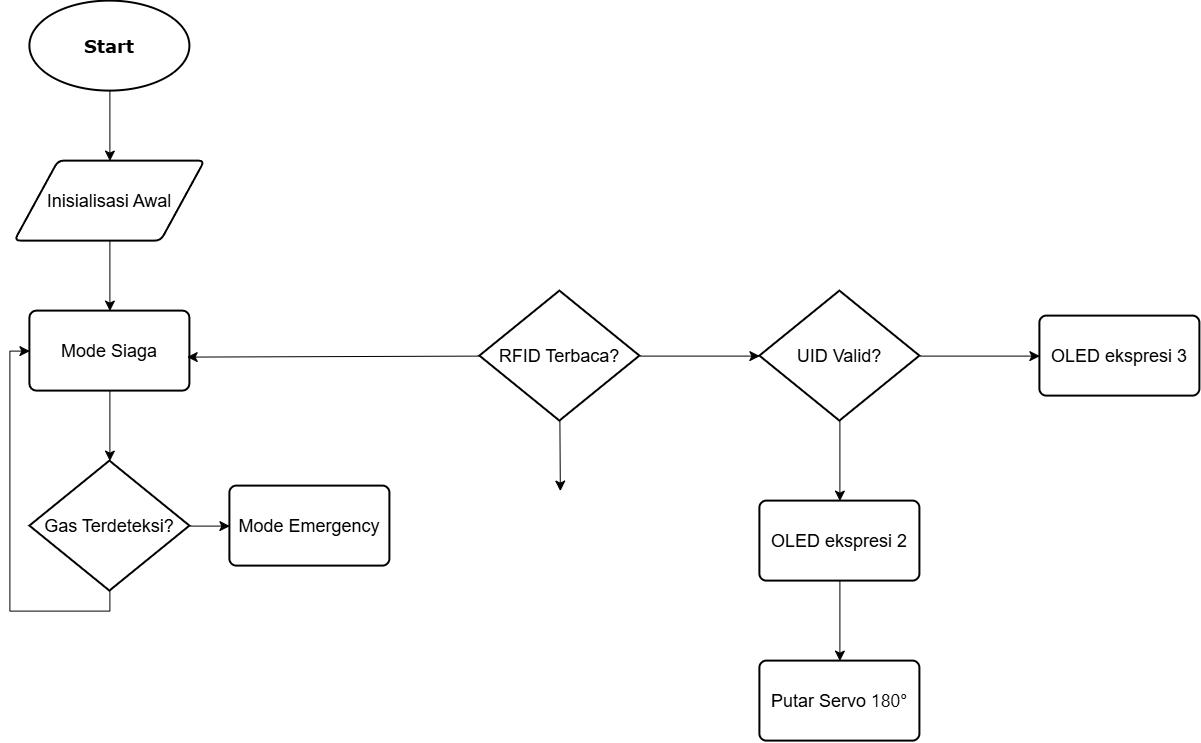

The diagram above was exported from draw.io. Its source (the exported page's mxGraphModel, read from the mxfile embedded in the PNG):
<mxGraphModel dx="1471" dy="894" grid="1" gridSize="10" guides="1" tooltips="1" connect="1" arrows="1" fold="1" page="1" pageScale="1" pageWidth="850" pageHeight="1100" math="0" shadow="0">
  <root>
    <mxCell id="0" />
    <mxCell id="1" parent="0" />
    <mxCell id="CLZBA8ZMsm6UrT27nPME-12" edge="1" parent="1" source="CLZBA8ZMsm6UrT27nPME-6" style="edgeStyle=none;curved=1;rounded=0;orthogonalLoop=1;jettySize=auto;html=1;fontSize=12;startSize=8;endSize=8;" target="CLZBA8ZMsm6UrT27nPME-11" value="">
      <mxGeometry relative="1" as="geometry" />
    </mxCell>
    <mxCell id="CLZBA8ZMsm6UrT27nPME-6" parent="1" style="strokeWidth=2;html=1;shape=mxgraph.flowchart.start_1;whiteSpace=wrap;" value="&lt;h5&gt;&lt;font style=&quot;font-size: 18px;&quot; face=&quot;Verdana&quot;&gt;Start&lt;/font&gt;&lt;/h5&gt;" vertex="1">
      <mxGeometry height="90" width="160" x="160" y="200" as="geometry" />
    </mxCell>
    <mxCell id="CLZBA8ZMsm6UrT27nPME-10" edge="1" parent="1" source="CLZBA8ZMsm6UrT27nPME-7" style="edgeStyle=none;curved=1;rounded=0;orthogonalLoop=1;jettySize=auto;html=1;fontSize=12;startSize=8;endSize=8;" target="CLZBA8ZMsm6UrT27nPME-9" value="">
      <mxGeometry relative="1" as="geometry" />
    </mxCell>
    <mxCell id="CLZBA8ZMsm6UrT27nPME-7" parent="1" style="rounded=1;whiteSpace=wrap;html=1;absoluteArcSize=1;arcSize=14;strokeWidth=2;" value="&lt;span style=&quot;font-size: 18px;&quot;&gt;Mode Siaga&lt;/span&gt;" vertex="1">
      <mxGeometry height="80" width="160" x="160" y="510" as="geometry" />
    </mxCell>
    <mxCell id="CLZBA8ZMsm6UrT27nPME-14" edge="1" parent="1" source="CLZBA8ZMsm6UrT27nPME-16" style="edgeStyle=none;curved=1;rounded=0;orthogonalLoop=1;jettySize=auto;html=1;exitX=1;exitY=0.5;exitDx=0;exitDy=0;exitPerimeter=0;fontSize=12;startSize=8;endSize=8;">
      <mxGeometry relative="1" as="geometry">
        <mxPoint x="440" y="725" as="targetPoint" />
      </mxGeometry>
    </mxCell>
    <mxCell id="CLZBA8ZMsm6UrT27nPME-15" edge="1" parent="1" source="CLZBA8ZMsm6UrT27nPME-9" style="edgeStyle=orthogonalEdgeStyle;rounded=0;orthogonalLoop=1;jettySize=auto;html=1;exitX=0.5;exitY=1;exitDx=0;exitDy=0;exitPerimeter=0;fontSize=12;startSize=8;endSize=8;entryX=0;entryY=0.5;entryDx=0;entryDy=0;" target="CLZBA8ZMsm6UrT27nPME-7">
      <mxGeometry relative="1" as="geometry">
        <mxPoint x="240" y="890" as="targetPoint" />
      </mxGeometry>
    </mxCell>
    <mxCell id="CLZBA8ZMsm6UrT27nPME-9" parent="1" style="strokeWidth=2;html=1;shape=mxgraph.flowchart.decision;whiteSpace=wrap;" value="&lt;font style=&quot;font-size: 18px;&quot;&gt;Gas Terdeteksi?&lt;/font&gt;" vertex="1">
      <mxGeometry height="130" width="160" x="160" y="660" as="geometry" />
    </mxCell>
    <mxCell id="CLZBA8ZMsm6UrT27nPME-13" edge="1" parent="1" source="CLZBA8ZMsm6UrT27nPME-11" style="edgeStyle=none;curved=1;rounded=0;orthogonalLoop=1;jettySize=auto;html=1;fontSize=12;startSize=8;endSize=8;" target="CLZBA8ZMsm6UrT27nPME-7" value="">
      <mxGeometry relative="1" as="geometry" />
    </mxCell>
    <mxCell id="CLZBA8ZMsm6UrT27nPME-11" parent="1" style="shape=parallelogram;html=1;strokeWidth=2;perimeter=parallelogramPerimeter;whiteSpace=wrap;rounded=1;arcSize=12;size=0.23;" value="&lt;span style=&quot;font-size: 18px;&quot;&gt;Inisialisasi Awal&lt;/span&gt;" vertex="1">
      <mxGeometry height="80" width="190" x="145" y="360" as="geometry" />
    </mxCell>
    <mxCell id="CLZBA8ZMsm6UrT27nPME-18" edge="1" parent="1" source="CLZBA8ZMsm6UrT27nPME-17" style="edgeStyle=none;curved=1;rounded=0;orthogonalLoop=1;jettySize=auto;html=1;exitX=1;exitY=0.5;exitDx=0;exitDy=0;exitPerimeter=0;fontSize=12;startSize=8;endSize=8;">
      <mxGeometry relative="1" as="geometry">
        <mxPoint x="890" y="555" as="targetPoint" />
      </mxGeometry>
    </mxCell>
    <mxCell id="CLZBA8ZMsm6UrT27nPME-28" edge="1" parent="1" source="CLZBA8ZMsm6UrT27nPME-17" style="edgeStyle=none;curved=1;rounded=0;orthogonalLoop=1;jettySize=auto;html=1;exitX=0;exitY=0.5;exitDx=0;exitDy=0;exitPerimeter=0;entryX=0.983;entryY=0.575;entryDx=0;entryDy=0;fontSize=12;startSize=8;endSize=8;entryPerimeter=0;" target="CLZBA8ZMsm6UrT27nPME-7">
      <mxGeometry relative="1" as="geometry" />
    </mxCell>
    <mxCell id="CLZBA8ZMsm6UrT27nPME-30" edge="1" parent="1" source="CLZBA8ZMsm6UrT27nPME-17" style="edgeStyle=none;curved=1;rounded=0;orthogonalLoop=1;jettySize=auto;html=1;exitX=0.5;exitY=1;exitDx=0;exitDy=0;exitPerimeter=0;fontSize=12;startSize=8;endSize=8;">
      <mxGeometry relative="1" as="geometry">
        <mxPoint x="690.43" y="690" as="targetPoint" />
      </mxGeometry>
    </mxCell>
    <mxCell id="CLZBA8ZMsm6UrT27nPME-17" parent="1" style="strokeWidth=2;html=1;shape=mxgraph.flowchart.decision;whiteSpace=wrap;" value="&lt;span style=&quot;font-size: 18px;&quot;&gt;RFID Terbaca?&lt;/span&gt;" vertex="1">
      <mxGeometry height="130" width="160" x="610" y="490" as="geometry" />
    </mxCell>
    <mxCell id="CLZBA8ZMsm6UrT27nPME-21" edge="1" parent="1" source="CLZBA8ZMsm6UrT27nPME-20" style="edgeStyle=none;curved=1;rounded=0;orthogonalLoop=1;jettySize=auto;html=1;exitX=0.5;exitY=1;exitDx=0;exitDy=0;exitPerimeter=0;fontSize=12;startSize=8;endSize=8;">
      <mxGeometry relative="1" as="geometry">
        <mxPoint x="970" y="700" as="targetPoint" />
      </mxGeometry>
    </mxCell>
    <mxCell id="CLZBA8ZMsm6UrT27nPME-22" edge="1" parent="1" source="CLZBA8ZMsm6UrT27nPME-20" style="edgeStyle=none;curved=1;rounded=0;orthogonalLoop=1;jettySize=auto;html=1;exitX=1;exitY=0.5;exitDx=0;exitDy=0;exitPerimeter=0;fontSize=12;startSize=8;endSize=8;">
      <mxGeometry relative="1" as="geometry">
        <mxPoint x="1170" y="555" as="targetPoint" />
      </mxGeometry>
    </mxCell>
    <mxCell id="CLZBA8ZMsm6UrT27nPME-20" parent="1" style="strokeWidth=2;html=1;shape=mxgraph.flowchart.decision;whiteSpace=wrap;" value="&lt;span style=&quot;font-size: 18px;&quot;&gt;UID Valid?&lt;/span&gt;" vertex="1">
      <mxGeometry height="130" width="160" x="890" y="490" as="geometry" />
    </mxCell>
    <mxCell id="CLZBA8ZMsm6UrT27nPME-23" parent="1" style="rounded=1;whiteSpace=wrap;html=1;absoluteArcSize=1;arcSize=14;strokeWidth=2;" value="&lt;span style=&quot;font-size: 18px;&quot;&gt;OLED ekspresi 3&lt;/span&gt;" vertex="1">
      <mxGeometry height="80" width="160" x="1170" y="515" as="geometry" />
    </mxCell>
    <mxCell id="CLZBA8ZMsm6UrT27nPME-26" edge="1" parent="1" source="CLZBA8ZMsm6UrT27nPME-24" style="edgeStyle=none;curved=1;rounded=0;orthogonalLoop=1;jettySize=auto;html=1;exitX=0.5;exitY=1;exitDx=0;exitDy=0;entryX=0.5;entryY=0;entryDx=0;entryDy=0;fontSize=12;startSize=8;endSize=8;" target="CLZBA8ZMsm6UrT27nPME-25">
      <mxGeometry relative="1" as="geometry" />
    </mxCell>
    <mxCell id="CLZBA8ZMsm6UrT27nPME-24" parent="1" style="rounded=1;whiteSpace=wrap;html=1;absoluteArcSize=1;arcSize=14;strokeWidth=2;" value="&lt;span style=&quot;font-size: 18px;&quot;&gt;OLED ekspresi 2&lt;/span&gt;" vertex="1">
      <mxGeometry height="80" width="160" x="890" y="700" as="geometry" />
    </mxCell>
    <mxCell id="CLZBA8ZMsm6UrT27nPME-25" parent="1" style="rounded=1;whiteSpace=wrap;html=1;absoluteArcSize=1;arcSize=14;strokeWidth=2;" value="&lt;font style=&quot;font-size: 18px;&quot;&gt;Putar Servo&amp;nbsp;&lt;span style=&quot;color: rgb(11, 11, 11); font-family: anthropic-sans, -apple-system, BlinkMacSystemFont, &amp;quot;Segoe UI&amp;quot;, sans-serif; text-align: start; white-space: nowrap;&quot;&gt;180°&lt;/span&gt;&lt;/font&gt;" vertex="1">
      <mxGeometry height="80" width="160" x="890" y="860" as="geometry" />
    </mxCell>
    <mxCell id="CLZBA8ZMsm6UrT27nPME-29" edge="1" parent="1" source="CLZBA8ZMsm6UrT27nPME-9" style="edgeStyle=none;curved=1;rounded=0;orthogonalLoop=1;jettySize=auto;html=1;exitX=1;exitY=0.5;exitDx=0;exitDy=0;exitPerimeter=0;fontSize=12;startSize=8;endSize=8;" target="CLZBA8ZMsm6UrT27nPME-16" value="">
      <mxGeometry relative="1" as="geometry">
        <mxPoint x="320" y="725" as="sourcePoint" />
        <mxPoint x="440" y="725" as="targetPoint" />
      </mxGeometry>
    </mxCell>
    <mxCell id="CLZBA8ZMsm6UrT27nPME-16" parent="1" style="rounded=1;whiteSpace=wrap;html=1;absoluteArcSize=1;arcSize=14;strokeWidth=2;" value="&lt;span style=&quot;font-size: 18px;&quot;&gt;Mode Emergency&lt;/span&gt;" vertex="1">
      <mxGeometry height="80" width="160" x="360" y="685" as="geometry" />
    </mxCell>
  </root>
</mxGraphModel>